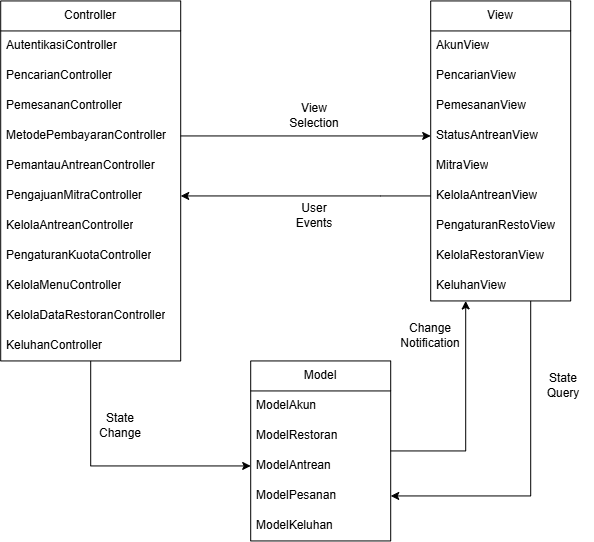

The diagram above was exported from draw.io. Its source (the exported page's mxGraphModel, read from the mxfile embedded in the PNG):
<mxGraphModel dx="1076" dy="968" grid="1" gridSize="10" guides="1" tooltips="1" connect="1" arrows="1" fold="1" page="1" pageScale="1" pageWidth="827" pageHeight="1169" math="0" shadow="0">
  <root>
    <mxCell id="WIyWlLk6GJQsqaUBKTNV-0" />
    <mxCell id="WIyWlLk6GJQsqaUBKTNV-1" parent="WIyWlLk6GJQsqaUBKTNV-0" />
    <mxCell id="y6n-WCK-NdoRT9bxtsiw-44" edge="1" parent="WIyWlLk6GJQsqaUBKTNV-1" source="y6n-WCK-NdoRT9bxtsiw-0" style="edgeStyle=orthogonalEdgeStyle;rounded=0;orthogonalLoop=1;jettySize=auto;html=1;entryX=0.25;entryY=1;entryDx=0;entryDy=0;" target="y6n-WCK-NdoRT9bxtsiw-4">
      <mxGeometry relative="1" as="geometry" />
    </mxCell>
    <mxCell id="y6n-WCK-NdoRT9bxtsiw-0" parent="WIyWlLk6GJQsqaUBKTNV-1" style="swimlane;fontStyle=0;childLayout=stackLayout;horizontal=1;startSize=30;horizontalStack=0;resizeParent=1;resizeParentMax=0;resizeLast=0;collapsible=1;marginBottom=0;whiteSpace=wrap;html=1;" value="Model" vertex="1">
      <mxGeometry height="180" width="140" x="320" y="390" as="geometry">
        <mxRectangle height="30" width="70" x="340" y="280" as="alternateBounds" />
      </mxGeometry>
    </mxCell>
    <mxCell id="y6n-WCK-NdoRT9bxtsiw-1" parent="y6n-WCK-NdoRT9bxtsiw-0" style="text;strokeColor=none;fillColor=none;align=left;verticalAlign=middle;spacingLeft=4;spacingRight=4;overflow=hidden;points=[[0,0.5],[1,0.5]];portConstraint=eastwest;rotatable=0;whiteSpace=wrap;html=1;" value="ModelAkun" vertex="1">
      <mxGeometry height="30" width="140" y="30" as="geometry" />
    </mxCell>
    <mxCell id="y6n-WCK-NdoRT9bxtsiw-2" parent="y6n-WCK-NdoRT9bxtsiw-0" style="text;strokeColor=none;fillColor=none;align=left;verticalAlign=middle;spacingLeft=4;spacingRight=4;overflow=hidden;points=[[0,0.5],[1,0.5]];portConstraint=eastwest;rotatable=0;whiteSpace=wrap;html=1;" value="ModelRestoran" vertex="1">
      <mxGeometry height="30" width="140" y="60" as="geometry" />
    </mxCell>
    <mxCell id="y6n-WCK-NdoRT9bxtsiw-3" parent="y6n-WCK-NdoRT9bxtsiw-0" style="text;strokeColor=none;fillColor=none;align=left;verticalAlign=middle;spacingLeft=4;spacingRight=4;overflow=hidden;points=[[0,0.5],[1,0.5]];portConstraint=eastwest;rotatable=0;whiteSpace=wrap;html=1;" value="ModelAntrean" vertex="1">
      <mxGeometry height="30" width="140" y="90" as="geometry" />
    </mxCell>
    <mxCell id="y6n-WCK-NdoRT9bxtsiw-13" parent="y6n-WCK-NdoRT9bxtsiw-0" style="text;strokeColor=none;fillColor=none;align=left;verticalAlign=middle;spacingLeft=4;spacingRight=4;overflow=hidden;points=[[0,0.5],[1,0.5]];portConstraint=eastwest;rotatable=0;whiteSpace=wrap;html=1;" value="ModelPesanan" vertex="1">
      <mxGeometry height="30" width="140" y="120" as="geometry" />
    </mxCell>
    <mxCell id="y6n-WCK-NdoRT9bxtsiw-14" parent="y6n-WCK-NdoRT9bxtsiw-0" style="text;strokeColor=none;fillColor=none;align=left;verticalAlign=middle;spacingLeft=4;spacingRight=4;overflow=hidden;points=[[0,0.5],[1,0.5]];portConstraint=eastwest;rotatable=0;whiteSpace=wrap;html=1;" value="ModelKeluhan" vertex="1">
      <mxGeometry height="30" width="140" y="150" as="geometry" />
    </mxCell>
    <mxCell id="y6n-WCK-NdoRT9bxtsiw-41" edge="1" parent="WIyWlLk6GJQsqaUBKTNV-1" source="y6n-WCK-NdoRT9bxtsiw-4" style="edgeStyle=orthogonalEdgeStyle;rounded=0;orthogonalLoop=1;jettySize=auto;html=1;" target="y6n-WCK-NdoRT9bxtsiw-32">
      <mxGeometry relative="1" as="geometry">
        <Array as="points">
          <mxPoint x="450" y="225" />
          <mxPoint x="450" y="225" />
        </Array>
      </mxGeometry>
    </mxCell>
    <mxCell id="y6n-WCK-NdoRT9bxtsiw-46" edge="1" parent="WIyWlLk6GJQsqaUBKTNV-1" source="y6n-WCK-NdoRT9bxtsiw-4" style="edgeStyle=orthogonalEdgeStyle;rounded=0;orthogonalLoop=1;jettySize=auto;html=1;entryX=1;entryY=0.75;entryDx=0;entryDy=0;" target="y6n-WCK-NdoRT9bxtsiw-0">
      <mxGeometry relative="1" as="geometry">
        <Array as="points">
          <mxPoint x="600" y="525" />
        </Array>
      </mxGeometry>
    </mxCell>
    <mxCell id="y6n-WCK-NdoRT9bxtsiw-4" parent="WIyWlLk6GJQsqaUBKTNV-1" style="swimlane;fontStyle=0;childLayout=stackLayout;horizontal=1;startSize=30;horizontalStack=0;resizeParent=1;resizeParentMax=0;resizeLast=0;collapsible=1;marginBottom=0;whiteSpace=wrap;html=1;" value="View" vertex="1">
      <mxGeometry height="300" width="140" x="500" y="30" as="geometry" />
    </mxCell>
    <mxCell id="y6n-WCK-NdoRT9bxtsiw-5" parent="y6n-WCK-NdoRT9bxtsiw-4" style="text;strokeColor=none;fillColor=none;align=left;verticalAlign=middle;spacingLeft=4;spacingRight=4;overflow=hidden;points=[[0,0.5],[1,0.5]];portConstraint=eastwest;rotatable=0;whiteSpace=wrap;html=1;" value="AkunView" vertex="1">
      <mxGeometry height="30" width="140" y="30" as="geometry" />
    </mxCell>
    <mxCell id="y6n-WCK-NdoRT9bxtsiw-6" parent="y6n-WCK-NdoRT9bxtsiw-4" style="text;strokeColor=none;fillColor=none;align=left;verticalAlign=middle;spacingLeft=4;spacingRight=4;overflow=hidden;points=[[0,0.5],[1,0.5]];portConstraint=eastwest;rotatable=0;whiteSpace=wrap;html=1;" value="PencarianView" vertex="1">
      <mxGeometry height="30" width="140" y="60" as="geometry" />
    </mxCell>
    <mxCell id="y6n-WCK-NdoRT9bxtsiw-7" parent="y6n-WCK-NdoRT9bxtsiw-4" style="text;strokeColor=none;fillColor=none;align=left;verticalAlign=middle;spacingLeft=4;spacingRight=4;overflow=hidden;points=[[0,0.5],[1,0.5]];portConstraint=eastwest;rotatable=0;whiteSpace=wrap;html=1;" value="PemesananView" vertex="1">
      <mxGeometry height="30" width="140" y="90" as="geometry" />
    </mxCell>
    <mxCell id="y6n-WCK-NdoRT9bxtsiw-24" parent="y6n-WCK-NdoRT9bxtsiw-4" style="text;strokeColor=none;fillColor=none;align=left;verticalAlign=middle;spacingLeft=4;spacingRight=4;overflow=hidden;points=[[0,0.5],[1,0.5]];portConstraint=eastwest;rotatable=0;whiteSpace=wrap;html=1;" value="StatusAntreanView" vertex="1">
      <mxGeometry height="30" width="140" y="120" as="geometry" />
    </mxCell>
    <mxCell id="y6n-WCK-NdoRT9bxtsiw-25" parent="y6n-WCK-NdoRT9bxtsiw-4" style="text;strokeColor=none;fillColor=none;align=left;verticalAlign=middle;spacingLeft=4;spacingRight=4;overflow=hidden;points=[[0,0.5],[1,0.5]];portConstraint=eastwest;rotatable=0;whiteSpace=wrap;html=1;" value="MitraView" vertex="1">
      <mxGeometry height="30" width="140" y="150" as="geometry" />
    </mxCell>
    <mxCell id="y6n-WCK-NdoRT9bxtsiw-26" parent="y6n-WCK-NdoRT9bxtsiw-4" style="text;strokeColor=none;fillColor=none;align=left;verticalAlign=middle;spacingLeft=4;spacingRight=4;overflow=hidden;points=[[0,0.5],[1,0.5]];portConstraint=eastwest;rotatable=0;whiteSpace=wrap;html=1;" value="KelolaAntreanView" vertex="1">
      <mxGeometry height="30" width="140" y="180" as="geometry" />
    </mxCell>
    <mxCell id="y6n-WCK-NdoRT9bxtsiw-27" parent="y6n-WCK-NdoRT9bxtsiw-4" style="text;strokeColor=none;fillColor=none;align=left;verticalAlign=middle;spacingLeft=4;spacingRight=4;overflow=hidden;points=[[0,0.5],[1,0.5]];portConstraint=eastwest;rotatable=0;whiteSpace=wrap;html=1;" value="PengaturanRestoView" vertex="1">
      <mxGeometry height="30" width="140" y="210" as="geometry" />
    </mxCell>
    <mxCell id="y6n-WCK-NdoRT9bxtsiw-28" parent="y6n-WCK-NdoRT9bxtsiw-4" style="text;strokeColor=none;fillColor=none;align=left;verticalAlign=middle;spacingLeft=4;spacingRight=4;overflow=hidden;points=[[0,0.5],[1,0.5]];portConstraint=eastwest;rotatable=0;whiteSpace=wrap;html=1;" value="KelolaRestoranView" vertex="1">
      <mxGeometry height="30" width="140" y="240" as="geometry" />
    </mxCell>
    <mxCell id="y6n-WCK-NdoRT9bxtsiw-29" parent="y6n-WCK-NdoRT9bxtsiw-4" style="text;strokeColor=none;fillColor=none;align=left;verticalAlign=middle;spacingLeft=4;spacingRight=4;overflow=hidden;points=[[0,0.5],[1,0.5]];portConstraint=eastwest;rotatable=0;whiteSpace=wrap;html=1;" value="KeluhanView" vertex="1">
      <mxGeometry height="30" width="140" y="270" as="geometry" />
    </mxCell>
    <mxCell id="y6n-WCK-NdoRT9bxtsiw-48" edge="1" parent="WIyWlLk6GJQsqaUBKTNV-1" source="y6n-WCK-NdoRT9bxtsiw-8" style="edgeStyle=orthogonalEdgeStyle;rounded=0;orthogonalLoop=1;jettySize=auto;html=1;" target="y6n-WCK-NdoRT9bxtsiw-3">
      <mxGeometry relative="1" as="geometry" />
    </mxCell>
    <mxCell id="y6n-WCK-NdoRT9bxtsiw-8" parent="WIyWlLk6GJQsqaUBKTNV-1" style="swimlane;fontStyle=0;childLayout=stackLayout;horizontal=1;startSize=30;horizontalStack=0;resizeParent=1;resizeParentMax=0;resizeLast=0;collapsible=1;marginBottom=0;whiteSpace=wrap;html=1;" value="Controller" vertex="1">
      <mxGeometry height="360" width="180" x="70" y="30" as="geometry" />
    </mxCell>
    <mxCell id="y6n-WCK-NdoRT9bxtsiw-9" parent="y6n-WCK-NdoRT9bxtsiw-8" style="text;strokeColor=none;fillColor=none;align=left;verticalAlign=middle;spacingLeft=4;spacingRight=4;overflow=hidden;points=[[0,0.5],[1,0.5]];portConstraint=eastwest;rotatable=0;whiteSpace=wrap;html=1;" value="AutentikasiController" vertex="1">
      <mxGeometry height="30" width="180" y="30" as="geometry" />
    </mxCell>
    <mxCell id="y6n-WCK-NdoRT9bxtsiw-10" parent="y6n-WCK-NdoRT9bxtsiw-8" style="text;strokeColor=none;fillColor=none;align=left;verticalAlign=middle;spacingLeft=4;spacingRight=4;overflow=hidden;points=[[0,0.5],[1,0.5]];portConstraint=eastwest;rotatable=0;whiteSpace=wrap;html=1;" value="PencarianController" vertex="1">
      <mxGeometry height="30" width="180" y="60" as="geometry" />
    </mxCell>
    <mxCell id="y6n-WCK-NdoRT9bxtsiw-11" parent="y6n-WCK-NdoRT9bxtsiw-8" style="text;strokeColor=none;fillColor=none;align=left;verticalAlign=middle;spacingLeft=4;spacingRight=4;overflow=hidden;points=[[0,0.5],[1,0.5]];portConstraint=eastwest;rotatable=0;whiteSpace=wrap;html=1;" value="PemesananController" vertex="1">
      <mxGeometry height="30" width="180" y="90" as="geometry" />
    </mxCell>
    <mxCell id="y6n-WCK-NdoRT9bxtsiw-30" parent="y6n-WCK-NdoRT9bxtsiw-8" style="text;strokeColor=none;fillColor=none;align=left;verticalAlign=middle;spacingLeft=4;spacingRight=4;overflow=hidden;points=[[0,0.5],[1,0.5]];portConstraint=eastwest;rotatable=0;whiteSpace=wrap;html=1;" value="MetodePembayaranController" vertex="1">
      <mxGeometry height="30" width="180" y="120" as="geometry" />
    </mxCell>
    <mxCell id="y6n-WCK-NdoRT9bxtsiw-31" parent="y6n-WCK-NdoRT9bxtsiw-8" style="text;strokeColor=none;fillColor=none;align=left;verticalAlign=middle;spacingLeft=4;spacingRight=4;overflow=hidden;points=[[0,0.5],[1,0.5]];portConstraint=eastwest;rotatable=0;whiteSpace=wrap;html=1;" value="PemantauAntreanController" vertex="1">
      <mxGeometry height="30" width="180" y="150" as="geometry" />
    </mxCell>
    <mxCell id="y6n-WCK-NdoRT9bxtsiw-32" parent="y6n-WCK-NdoRT9bxtsiw-8" style="text;strokeColor=none;fillColor=none;align=left;verticalAlign=middle;spacingLeft=4;spacingRight=4;overflow=hidden;points=[[0,0.5],[1,0.5]];portConstraint=eastwest;rotatable=0;whiteSpace=wrap;html=1;" value="PengajuanMitraController" vertex="1">
      <mxGeometry height="30" width="180" y="180" as="geometry" />
    </mxCell>
    <mxCell id="y6n-WCK-NdoRT9bxtsiw-33" parent="y6n-WCK-NdoRT9bxtsiw-8" style="text;strokeColor=none;fillColor=none;align=left;verticalAlign=middle;spacingLeft=4;spacingRight=4;overflow=hidden;points=[[0,0.5],[1,0.5]];portConstraint=eastwest;rotatable=0;whiteSpace=wrap;html=1;" value="KelolaAntreanController" vertex="1">
      <mxGeometry height="30" width="180" y="210" as="geometry" />
    </mxCell>
    <mxCell id="y6n-WCK-NdoRT9bxtsiw-34" parent="y6n-WCK-NdoRT9bxtsiw-8" style="text;strokeColor=none;fillColor=none;align=left;verticalAlign=middle;spacingLeft=4;spacingRight=4;overflow=hidden;points=[[0,0.5],[1,0.5]];portConstraint=eastwest;rotatable=0;whiteSpace=wrap;html=1;" value="PengaturanKuotaController" vertex="1">
      <mxGeometry height="30" width="180" y="240" as="geometry" />
    </mxCell>
    <mxCell id="y6n-WCK-NdoRT9bxtsiw-35" parent="y6n-WCK-NdoRT9bxtsiw-8" style="text;strokeColor=none;fillColor=none;align=left;verticalAlign=middle;spacingLeft=4;spacingRight=4;overflow=hidden;points=[[0,0.5],[1,0.5]];portConstraint=eastwest;rotatable=0;whiteSpace=wrap;html=1;" value="KelolaMenuController" vertex="1">
      <mxGeometry height="30" width="180" y="270" as="geometry" />
    </mxCell>
    <mxCell id="y6n-WCK-NdoRT9bxtsiw-36" parent="y6n-WCK-NdoRT9bxtsiw-8" style="text;strokeColor=none;fillColor=none;align=left;verticalAlign=middle;spacingLeft=4;spacingRight=4;overflow=hidden;points=[[0,0.5],[1,0.5]];portConstraint=eastwest;rotatable=0;whiteSpace=wrap;html=1;" value="KelolaDataRestoranController" vertex="1">
      <mxGeometry height="30" width="180" y="300" as="geometry" />
    </mxCell>
    <mxCell id="y6n-WCK-NdoRT9bxtsiw-37" parent="y6n-WCK-NdoRT9bxtsiw-8" style="text;strokeColor=none;fillColor=none;align=left;verticalAlign=middle;spacingLeft=4;spacingRight=4;overflow=hidden;points=[[0,0.5],[1,0.5]];portConstraint=eastwest;rotatable=0;whiteSpace=wrap;html=1;" value="KeluhanController" vertex="1">
      <mxGeometry height="30" width="180" y="330" as="geometry" />
    </mxCell>
    <mxCell id="y6n-WCK-NdoRT9bxtsiw-40" edge="1" parent="WIyWlLk6GJQsqaUBKTNV-1" source="y6n-WCK-NdoRT9bxtsiw-30" style="edgeStyle=orthogonalEdgeStyle;rounded=0;orthogonalLoop=1;jettySize=auto;html=1;entryX=0;entryY=0.5;entryDx=0;entryDy=0;" target="y6n-WCK-NdoRT9bxtsiw-24">
      <mxGeometry relative="1" as="geometry" />
    </mxCell>
    <mxCell id="y6n-WCK-NdoRT9bxtsiw-42" parent="WIyWlLk6GJQsqaUBKTNV-1" style="text;html=1;whiteSpace=wrap;strokeColor=none;fillColor=none;align=center;verticalAlign=middle;rounded=0;" value="View Selection" vertex="1">
      <mxGeometry height="30" width="60" x="354" y="130" as="geometry" />
    </mxCell>
    <mxCell id="y6n-WCK-NdoRT9bxtsiw-43" parent="WIyWlLk6GJQsqaUBKTNV-1" style="text;html=1;whiteSpace=wrap;strokeColor=none;fillColor=none;align=center;verticalAlign=middle;rounded=0;" value="User Events" vertex="1">
      <mxGeometry height="30" width="60" x="354" y="230" as="geometry" />
    </mxCell>
    <mxCell id="y6n-WCK-NdoRT9bxtsiw-45" parent="WIyWlLk6GJQsqaUBKTNV-1" style="text;html=1;whiteSpace=wrap;strokeColor=none;fillColor=none;align=center;verticalAlign=middle;rounded=0;" value="Change&lt;div&gt;Notification&lt;/div&gt;" vertex="1">
      <mxGeometry height="30" width="60" x="470" y="350" as="geometry" />
    </mxCell>
    <mxCell id="y6n-WCK-NdoRT9bxtsiw-47" parent="WIyWlLk6GJQsqaUBKTNV-1" style="text;html=1;whiteSpace=wrap;strokeColor=none;fillColor=none;align=center;verticalAlign=middle;rounded=0;" value="State Query" vertex="1">
      <mxGeometry height="30" width="60" x="603" y="400" as="geometry" />
    </mxCell>
    <mxCell id="y6n-WCK-NdoRT9bxtsiw-49" parent="WIyWlLk6GJQsqaUBKTNV-1" style="text;html=1;whiteSpace=wrap;strokeColor=none;fillColor=none;align=center;verticalAlign=middle;rounded=0;" value="State Change" vertex="1">
      <mxGeometry height="30" width="60" x="160" y="440" as="geometry" />
    </mxCell>
  </root>
</mxGraphModel>